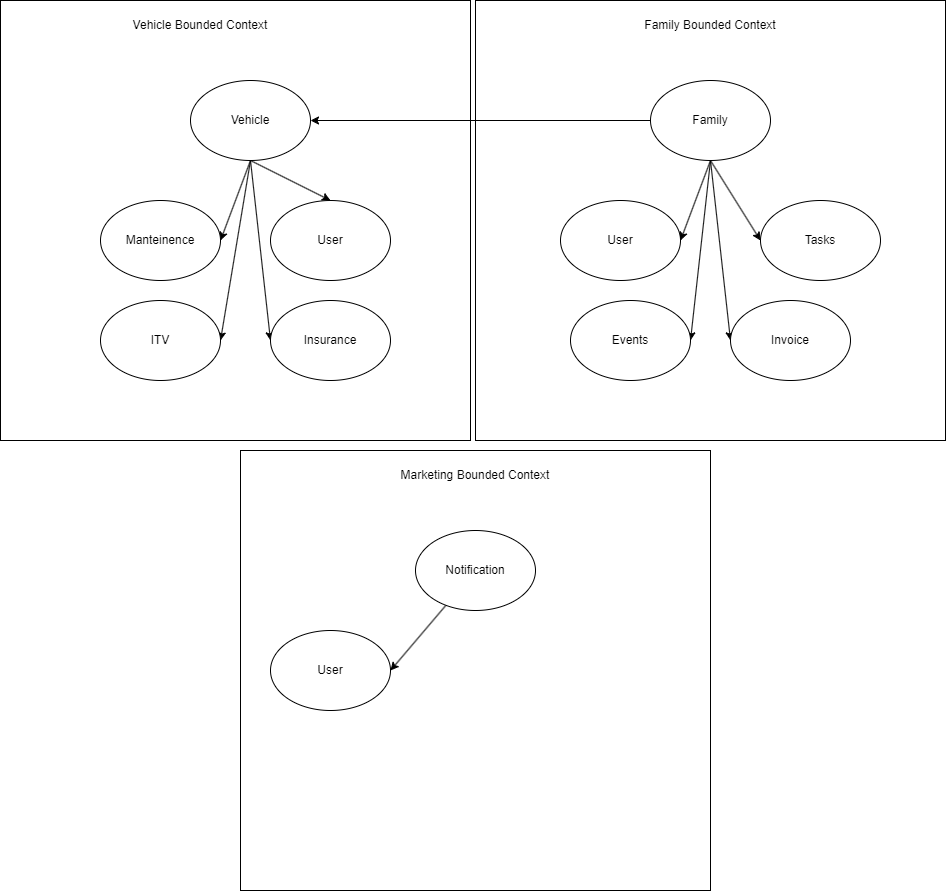

The diagram above was exported from draw.io. Its source (the exported page's mxGraphModel, read from the mxfile embedded in the PNG):
<mxGraphModel dx="1144" dy="393" grid="1" gridSize="10" guides="1" tooltips="1" connect="1" arrows="1" fold="1" page="1" pageScale="1" pageWidth="108000" pageHeight="72000" math="0" shadow="0">
  <root>
    <mxCell id="0" />
    <mxCell id="1" parent="0" />
    <mxCell id="23" value="" style="rounded=0;whiteSpace=wrap;html=1;fillColor=none;" parent="1" vertex="1">
      <mxGeometry x="60" y="120" width="470" height="440" as="geometry" />
    </mxCell>
    <mxCell id="25" value="" style="rounded=0;whiteSpace=wrap;html=1;fillColor=none;" parent="1" vertex="1">
      <mxGeometry x="535" y="120" width="470" height="440" as="geometry" />
    </mxCell>
    <mxCell id="2" value="User" style="ellipse;whiteSpace=wrap;html=1;" parent="1" vertex="1">
      <mxGeometry x="620" y="320" width="120" height="80" as="geometry" />
    </mxCell>
    <mxCell id="8" style="edgeStyle=none;html=1;exitX=0.5;exitY=1;exitDx=0;exitDy=0;entryX=1;entryY=0.5;entryDx=0;entryDy=0;" parent="1" source="3" target="5" edge="1">
      <mxGeometry relative="1" as="geometry" />
    </mxCell>
    <mxCell id="10" style="edgeStyle=none;html=1;exitX=0.5;exitY=1;exitDx=0;exitDy=0;entryX=0;entryY=0.5;entryDx=0;entryDy=0;" parent="1" source="3" target="6" edge="1">
      <mxGeometry relative="1" as="geometry" />
    </mxCell>
    <mxCell id="18" style="edgeStyle=none;html=1;exitX=0.5;exitY=1;exitDx=0;exitDy=0;entryX=0;entryY=0.5;entryDx=0;entryDy=0;" parent="1" source="3" target="4" edge="1">
      <mxGeometry relative="1" as="geometry" />
    </mxCell>
    <mxCell id="20" style="edgeStyle=none;html=1;exitX=0.5;exitY=1;exitDx=0;exitDy=0;entryX=1;entryY=0.5;entryDx=0;entryDy=0;" parent="1" source="3" target="2" edge="1">
      <mxGeometry relative="1" as="geometry" />
    </mxCell>
    <mxCell id="28" style="edgeStyle=none;html=1;exitX=0;exitY=0.5;exitDx=0;exitDy=0;" parent="1" source="3" target="11" edge="1">
      <mxGeometry relative="1" as="geometry" />
    </mxCell>
    <mxCell id="3" value="Family" style="ellipse;whiteSpace=wrap;html=1;" parent="1" vertex="1">
      <mxGeometry x="710" y="200" width="120" height="80" as="geometry" />
    </mxCell>
    <mxCell id="4" value="Tasks" style="ellipse;whiteSpace=wrap;html=1;" parent="1" vertex="1">
      <mxGeometry x="820" y="320" width="120" height="80" as="geometry" />
    </mxCell>
    <mxCell id="5" value="Events" style="ellipse;whiteSpace=wrap;html=1;" parent="1" vertex="1">
      <mxGeometry x="630" y="420" width="120" height="80" as="geometry" />
    </mxCell>
    <mxCell id="6" value="Invoice" style="ellipse;whiteSpace=wrap;html=1;" parent="1" vertex="1">
      <mxGeometry x="790" y="420" width="120" height="80" as="geometry" />
    </mxCell>
    <mxCell id="15" style="edgeStyle=none;html=1;exitX=0.5;exitY=1;exitDx=0;exitDy=0;entryX=1;entryY=0.5;entryDx=0;entryDy=0;" parent="1" source="11" target="12" edge="1">
      <mxGeometry relative="1" as="geometry" />
    </mxCell>
    <mxCell id="16" style="edgeStyle=none;html=1;exitX=0.5;exitY=1;exitDx=0;exitDy=0;entryX=1;entryY=0.5;entryDx=0;entryDy=0;" parent="1" source="11" target="13" edge="1">
      <mxGeometry relative="1" as="geometry" />
    </mxCell>
    <mxCell id="17" style="edgeStyle=none;html=1;exitX=0.5;exitY=1;exitDx=0;exitDy=0;entryX=0;entryY=0.5;entryDx=0;entryDy=0;" parent="1" source="11" target="14" edge="1">
      <mxGeometry relative="1" as="geometry" />
    </mxCell>
    <mxCell id="31" style="edgeStyle=none;html=1;exitX=0.5;exitY=1;exitDx=0;exitDy=0;entryX=0.5;entryY=0;entryDx=0;entryDy=0;" parent="1" source="11" target="21" edge="1">
      <mxGeometry relative="1" as="geometry" />
    </mxCell>
    <mxCell id="11" value="Vehicle" style="ellipse;whiteSpace=wrap;html=1;" parent="1" vertex="1">
      <mxGeometry x="250" y="200" width="120" height="80" as="geometry" />
    </mxCell>
    <mxCell id="12" value="Manteinence" style="ellipse;whiteSpace=wrap;html=1;" parent="1" vertex="1">
      <mxGeometry x="160" y="320" width="120" height="80" as="geometry" />
    </mxCell>
    <mxCell id="13" value="ITV" style="ellipse;whiteSpace=wrap;html=1;" parent="1" vertex="1">
      <mxGeometry x="160" y="420" width="120" height="80" as="geometry" />
    </mxCell>
    <mxCell id="14" value="Insurance" style="ellipse;whiteSpace=wrap;html=1;" parent="1" vertex="1">
      <mxGeometry x="330" y="420" width="120" height="80" as="geometry" />
    </mxCell>
    <mxCell id="21" value="User" style="ellipse;whiteSpace=wrap;html=1;" parent="1" vertex="1">
      <mxGeometry x="330" y="320" width="120" height="80" as="geometry" />
    </mxCell>
    <mxCell id="24" value="Vehicle Bounded Context" style="text;html=1;strokeColor=none;fillColor=none;align=center;verticalAlign=middle;whiteSpace=wrap;rounded=0;" parent="1" vertex="1">
      <mxGeometry x="180" y="130" width="160" height="30" as="geometry" />
    </mxCell>
    <mxCell id="26" value="Family Bounded Context" style="text;html=1;strokeColor=none;fillColor=none;align=center;verticalAlign=middle;whiteSpace=wrap;rounded=0;" parent="1" vertex="1">
      <mxGeometry x="690" y="130" width="160" height="30" as="geometry" />
    </mxCell>
    <mxCell id="32" value="" style="rounded=0;whiteSpace=wrap;html=1;fillColor=none;" parent="1" vertex="1">
      <mxGeometry x="300" y="570" width="470" height="440" as="geometry" />
    </mxCell>
    <mxCell id="36" style="edgeStyle=none;html=1;entryX=1;entryY=0.5;entryDx=0;entryDy=0;" parent="1" source="33" target="34" edge="1">
      <mxGeometry relative="1" as="geometry" />
    </mxCell>
    <mxCell id="33" value="Notification" style="ellipse;whiteSpace=wrap;html=1;" parent="1" vertex="1">
      <mxGeometry x="475" y="650" width="120" height="80" as="geometry" />
    </mxCell>
    <mxCell id="34" value="User" style="ellipse;whiteSpace=wrap;html=1;" parent="1" vertex="1">
      <mxGeometry x="330" y="750" width="120" height="80" as="geometry" />
    </mxCell>
    <mxCell id="37" value="Marketing Bounded Context" style="text;html=1;strokeColor=none;fillColor=none;align=center;verticalAlign=middle;whiteSpace=wrap;rounded=0;" parent="1" vertex="1">
      <mxGeometry x="455" y="580" width="160" height="30" as="geometry" />
    </mxCell>
  </root>
</mxGraphModel>